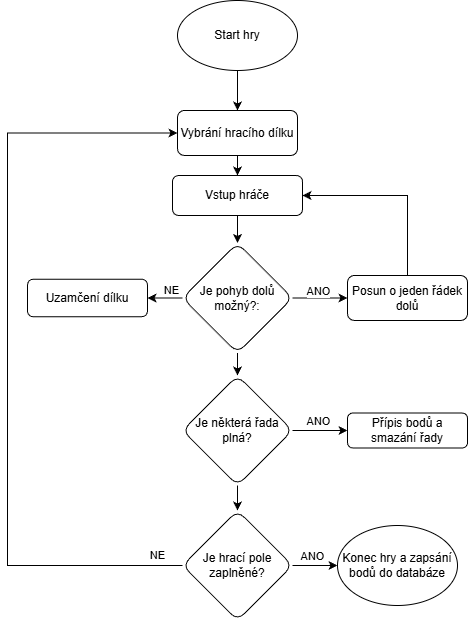

The diagram above was exported from draw.io. Its source (the exported page's mxGraphModel, read from the mxfile embedded in the PNG):
<mxGraphModel dx="872" dy="601" grid="1" gridSize="10" guides="1" tooltips="1" connect="1" arrows="1" fold="1" page="1" pageScale="1" pageWidth="827" pageHeight="1169" math="0" shadow="0">
  <root>
    <mxCell id="WIyWlLk6GJQsqaUBKTNV-0" />
    <mxCell id="WIyWlLk6GJQsqaUBKTNV-1" parent="WIyWlLk6GJQsqaUBKTNV-0" />
    <mxCell id="v-_tP96WJLSwI6ZbzZXM-0" parent="WIyWlLk6GJQsqaUBKTNV-1" style="ellipse;whiteSpace=wrap;html=1;" value="Konec hry a zapsání bodů do databáze" vertex="1">
      <mxGeometry height="80" width="120" x="460" y="545" as="geometry" />
    </mxCell>
    <mxCell id="v-_tP96WJLSwI6ZbzZXM-17" edge="1" parent="WIyWlLk6GJQsqaUBKTNV-1" source="v-_tP96WJLSwI6ZbzZXM-1" style="edgeStyle=orthogonalEdgeStyle;rounded=0;orthogonalLoop=1;jettySize=auto;html=1;" target="v-_tP96WJLSwI6ZbzZXM-16" value="">
      <mxGeometry relative="1" as="geometry" />
    </mxCell>
    <mxCell id="v-_tP96WJLSwI6ZbzZXM-1" parent="WIyWlLk6GJQsqaUBKTNV-1" style="ellipse;whiteSpace=wrap;html=1;" value="Start hry" vertex="1">
      <mxGeometry height="70" width="120" x="300" y="20" as="geometry" />
    </mxCell>
    <mxCell id="v-_tP96WJLSwI6ZbzZXM-6" edge="1" parent="WIyWlLk6GJQsqaUBKTNV-1" source="v-_tP96WJLSwI6ZbzZXM-2" style="edgeStyle=orthogonalEdgeStyle;rounded=0;orthogonalLoop=1;jettySize=auto;html=1;" target="v-_tP96WJLSwI6ZbzZXM-5" value="">
      <mxGeometry relative="1" as="geometry" />
    </mxCell>
    <mxCell id="v-_tP96WJLSwI6ZbzZXM-2" parent="WIyWlLk6GJQsqaUBKTNV-1" style="rounded=1;whiteSpace=wrap;html=1;" value="Vstup hráče" vertex="1">
      <mxGeometry height="40" width="130" x="295" y="195" as="geometry" />
    </mxCell>
    <mxCell id="v-_tP96WJLSwI6ZbzZXM-8" edge="1" parent="WIyWlLk6GJQsqaUBKTNV-1" source="v-_tP96WJLSwI6ZbzZXM-5" style="edgeStyle=orthogonalEdgeStyle;rounded=0;orthogonalLoop=1;jettySize=auto;html=1;" target="v-_tP96WJLSwI6ZbzZXM-7" value="">
      <mxGeometry relative="1" as="geometry" />
    </mxCell>
    <mxCell id="v-_tP96WJLSwI6ZbzZXM-27" connectable="0" parent="v-_tP96WJLSwI6ZbzZXM-8" style="edgeLabel;html=1;align=center;verticalAlign=middle;resizable=0;points=[];" value="ANO" vertex="1">
      <mxGeometry relative="1" x="-0.4923" y="5" as="geometry">
        <mxPoint x="11" y="-2" as="offset" />
      </mxGeometry>
    </mxCell>
    <mxCell id="v-_tP96WJLSwI6ZbzZXM-12" edge="1" parent="WIyWlLk6GJQsqaUBKTNV-1" source="v-_tP96WJLSwI6ZbzZXM-5" style="edgeStyle=orthogonalEdgeStyle;rounded=0;orthogonalLoop=1;jettySize=auto;html=1;" target="v-_tP96WJLSwI6ZbzZXM-11" value="">
      <mxGeometry relative="1" as="geometry" />
    </mxCell>
    <mxCell id="v-_tP96WJLSwI6ZbzZXM-28" connectable="0" parent="v-_tP96WJLSwI6ZbzZXM-12" style="edgeLabel;html=1;align=center;verticalAlign=middle;resizable=0;points=[];" value="NE" vertex="1">
      <mxGeometry relative="1" x="-0.2764" y="-4" as="geometry">
        <mxPoint x="1" y="-4" as="offset" />
      </mxGeometry>
    </mxCell>
    <mxCell id="v-_tP96WJLSwI6ZbzZXM-14" edge="1" parent="WIyWlLk6GJQsqaUBKTNV-1" source="v-_tP96WJLSwI6ZbzZXM-5" style="edgeStyle=orthogonalEdgeStyle;rounded=0;orthogonalLoop=1;jettySize=auto;html=1;" value="">
      <mxGeometry relative="1" as="geometry">
        <mxPoint x="360" y="395" as="targetPoint" />
      </mxGeometry>
    </mxCell>
    <mxCell id="v-_tP96WJLSwI6ZbzZXM-5" parent="WIyWlLk6GJQsqaUBKTNV-1" style="rhombus;whiteSpace=wrap;html=1;rounded=1;" value="Je pohyb dolů možný?:" vertex="1">
      <mxGeometry height="110" width="110" x="305" y="262.5" as="geometry" />
    </mxCell>
    <mxCell id="v-_tP96WJLSwI6ZbzZXM-10" edge="1" parent="WIyWlLk6GJQsqaUBKTNV-1" source="v-_tP96WJLSwI6ZbzZXM-7" style="edgeStyle=orthogonalEdgeStyle;rounded=0;orthogonalLoop=1;jettySize=auto;html=1;exitX=0.5;exitY=0;exitDx=0;exitDy=0;entryX=1;entryY=0.5;entryDx=0;entryDy=0;" target="v-_tP96WJLSwI6ZbzZXM-2">
      <mxGeometry relative="1" as="geometry" />
    </mxCell>
    <mxCell id="v-_tP96WJLSwI6ZbzZXM-7" parent="WIyWlLk6GJQsqaUBKTNV-1" style="whiteSpace=wrap;html=1;rounded=1;" value="Posun o jeden řádek dolů" vertex="1">
      <mxGeometry height="45" width="120" x="470" y="295" as="geometry" />
    </mxCell>
    <mxCell id="v-_tP96WJLSwI6ZbzZXM-11" parent="WIyWlLk6GJQsqaUBKTNV-1" style="whiteSpace=wrap;html=1;rounded=1;" value="Uzamčení dílku" vertex="1">
      <mxGeometry height="37.5" width="120" x="150" y="298.75" as="geometry" />
    </mxCell>
    <mxCell id="v-_tP96WJLSwI6ZbzZXM-20" edge="1" parent="WIyWlLk6GJQsqaUBKTNV-1" source="v-_tP96WJLSwI6ZbzZXM-15" style="edgeStyle=orthogonalEdgeStyle;rounded=0;orthogonalLoop=1;jettySize=auto;html=1;" target="v-_tP96WJLSwI6ZbzZXM-19" value="">
      <mxGeometry relative="1" as="geometry" />
    </mxCell>
    <mxCell id="v-_tP96WJLSwI6ZbzZXM-29" connectable="0" parent="v-_tP96WJLSwI6ZbzZXM-20" style="edgeLabel;html=1;align=center;verticalAlign=middle;resizable=0;points=[];" value="ANO" vertex="1">
      <mxGeometry relative="1" x="-0.0709" y="1" as="geometry">
        <mxPoint x="-1" y="-9" as="offset" />
      </mxGeometry>
    </mxCell>
    <mxCell id="v-_tP96WJLSwI6ZbzZXM-22" edge="1" parent="WIyWlLk6GJQsqaUBKTNV-1" source="v-_tP96WJLSwI6ZbzZXM-15" style="edgeStyle=orthogonalEdgeStyle;rounded=0;orthogonalLoop=1;jettySize=auto;html=1;" target="v-_tP96WJLSwI6ZbzZXM-21" value="">
      <mxGeometry relative="1" as="geometry" />
    </mxCell>
    <mxCell id="v-_tP96WJLSwI6ZbzZXM-15" parent="WIyWlLk6GJQsqaUBKTNV-1" style="rhombus;whiteSpace=wrap;html=1;rounded=1;" value="Je některá řada plná?" vertex="1">
      <mxGeometry height="110" width="110" x="305" y="395" as="geometry" />
    </mxCell>
    <mxCell id="v-_tP96WJLSwI6ZbzZXM-18" edge="1" parent="WIyWlLk6GJQsqaUBKTNV-1" style="edgeStyle=orthogonalEdgeStyle;rounded=0;orthogonalLoop=1;jettySize=auto;html=1;" target="v-_tP96WJLSwI6ZbzZXM-2" value="">
      <mxGeometry relative="1" as="geometry">
        <mxPoint x="360" y="130" as="sourcePoint" />
      </mxGeometry>
    </mxCell>
    <mxCell id="v-_tP96WJLSwI6ZbzZXM-16" parent="WIyWlLk6GJQsqaUBKTNV-1" style="rounded=1;whiteSpace=wrap;html=1;" value="Vybrání hracího dílku" vertex="1">
      <mxGeometry height="45" width="120" x="300" y="130" as="geometry" />
    </mxCell>
    <mxCell id="v-_tP96WJLSwI6ZbzZXM-19" parent="WIyWlLk6GJQsqaUBKTNV-1" style="rounded=1;whiteSpace=wrap;html=1;" value="Přípis bodů a smazání řady" vertex="1">
      <mxGeometry height="35" width="120" x="470" y="432.5" as="geometry" />
    </mxCell>
    <mxCell id="v-_tP96WJLSwI6ZbzZXM-26" edge="1" parent="WIyWlLk6GJQsqaUBKTNV-1" source="v-_tP96WJLSwI6ZbzZXM-21" style="edgeStyle=orthogonalEdgeStyle;rounded=0;orthogonalLoop=1;jettySize=auto;html=1;entryX=0;entryY=0.5;entryDx=0;entryDy=0;exitX=0;exitY=0.5;exitDx=0;exitDy=0;" target="v-_tP96WJLSwI6ZbzZXM-16" value="">
      <mxGeometry relative="1" as="geometry">
        <Array as="points">
          <mxPoint x="130" y="585" />
          <mxPoint x="130" y="153" />
        </Array>
        <mxPoint x="225" y="585" as="targetPoint" />
      </mxGeometry>
    </mxCell>
    <mxCell id="v-_tP96WJLSwI6ZbzZXM-34" connectable="0" parent="v-_tP96WJLSwI6ZbzZXM-26" style="edgeLabel;html=1;align=center;verticalAlign=middle;resizable=0;points=[];" value="NE" vertex="1">
      <mxGeometry relative="1" x="-0.9129" y="2" as="geometry">
        <mxPoint x="8" y="-13" as="offset" />
      </mxGeometry>
    </mxCell>
    <mxCell id="v-_tP96WJLSwI6ZbzZXM-32" edge="1" parent="WIyWlLk6GJQsqaUBKTNV-1" source="v-_tP96WJLSwI6ZbzZXM-21" style="edgeStyle=orthogonalEdgeStyle;rounded=0;orthogonalLoop=1;jettySize=auto;html=1;" target="v-_tP96WJLSwI6ZbzZXM-0" value="">
      <mxGeometry relative="1" as="geometry" />
    </mxCell>
    <mxCell id="v-_tP96WJLSwI6ZbzZXM-33" connectable="0" parent="v-_tP96WJLSwI6ZbzZXM-32" style="edgeLabel;html=1;align=center;verticalAlign=middle;resizable=0;points=[];" value="ANO" vertex="1">
      <mxGeometry relative="1" as="geometry">
        <mxPoint x="-4" y="-10" as="offset" />
      </mxGeometry>
    </mxCell>
    <mxCell id="v-_tP96WJLSwI6ZbzZXM-21" parent="WIyWlLk6GJQsqaUBKTNV-1" style="rhombus;whiteSpace=wrap;html=1;rounded=1;" value="Je hrací pole zaplněné?" vertex="1">
      <mxGeometry height="110" width="110" x="305" y="530" as="geometry" />
    </mxCell>
  </root>
</mxGraphModel>